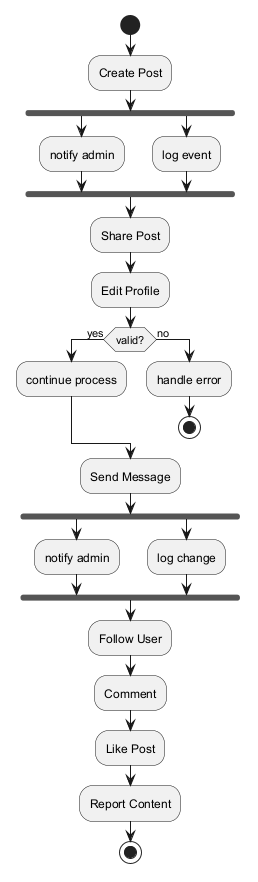

The diagram above was rendered by PlantUML. Its source (embedded in the PNG):
@startuml
skinparam backgroundColor #FFFFFF
skinparam classBackgroundColor #E8F4FA
skinparam classBorderColor #2C7DA0
start
:Create Post;
fork
:notify admin;
fork again
:log event;
end fork
:Share Post;
:Edit Profile;
if (valid?) then (yes)
:continue process;
else (no)
:handle error;
stop
endif
:Send Message;
fork
:notify admin;
fork again
:log change;
end fork
:Follow User;
:Comment;
:Like Post;
:Report Content;
stop
@enduml